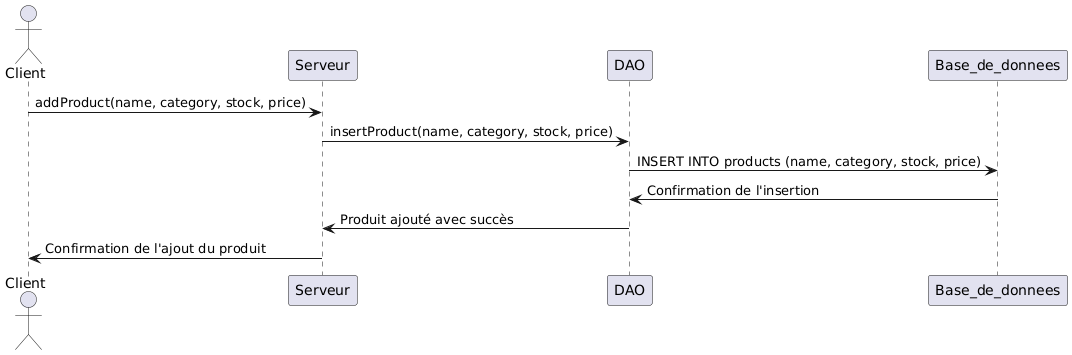

The diagram above was rendered by PlantUML. Its source (embedded in the PNG):
@startuml
actor Client
participant Serveur
participant DAO
participant Base_de_donnees

Client -> Serveur: addProduct(name, category, stock, price)
Serveur -> DAO: insertProduct(name, category, stock, price)
DAO -> Base_de_donnees: INSERT INTO products (name, category, stock, price)
Base_de_donnees -> DAO: Confirmation de l'insertion
DAO -> Serveur: Produit ajouté avec succès
Serveur -> Client: Confirmation de l'ajout du produit
@enduml